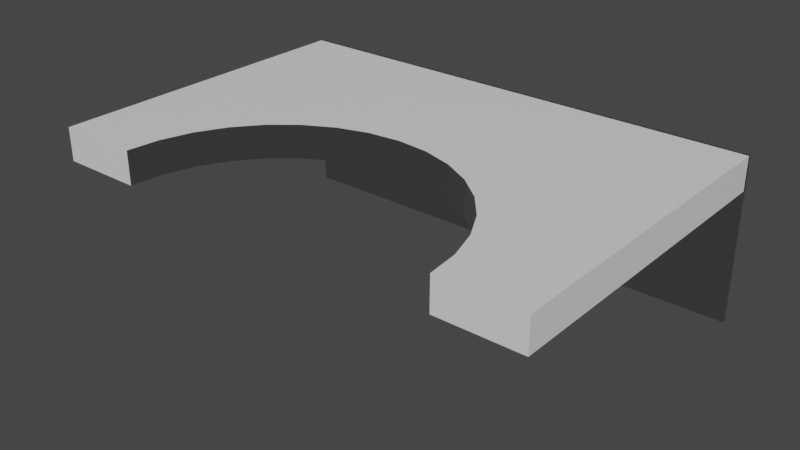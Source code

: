 # Source: GasSup.blend  (saved by Blender 3.6.13; exported with 4.5.12 LTS)
import bpy
from mathutils import Matrix  # noqa: F401  (used for matrix-valued properties, if any)

bpy.ops.wm.read_factory_settings(use_empty=True)
scene = bpy.context.scene
scene.name = 'Scene'

# ---- collections
col_collection = bpy.data.collections.new('Collection'); scene.collection.children.link(col_collection)

# ---- materials (node trees are filled in below, after node groups)
mat_material_001 = bpy.data.materials.new('Material.001')
mat_material_001.alpha_threshold = 0.0
mat_material_001.use_transparent_shadow = False
mat_material_001.roughness = 0.5
mat_material_001.line_color = (0.0, 0.0, 0.0, 1.0)
mat_material = bpy.data.materials.new('Material')
mat_material.alpha_threshold = 0.0
mat_material.use_transparent_shadow = False
mat_material.roughness = 0.5
mat_material.line_color = (0.0, 0.0, 0.0, 1.0)

# ---- material node trees
mat_material_001.use_nodes = True; mat_material_001.node_tree.nodes.clear()
_N = mat_material_001.node_tree.nodes; _L = mat_material_001.node_tree.links
n0 = _N.new('ShaderNodeOutputMaterial'); n0.name = 'Material Output'; n0.location = (300, 300)
n1 = _N.new('ShaderNodeBsdfPrincipled'); n1.name = 'Principled BSDF'; n1.location = (10, 300)
n1.distribution = 'GGX'
n1.subsurface_method = 'RANDOM_WALK_SKIN'
n1.inputs[0].default_value = (0.5956, 0.5956, 0.5956, 1.0)
n1.inputs[1].default_value = 1.0
n1.inputs[2].default_value = 0.1
n1.inputs[3].default_value = 1.45
n1.inputs[27].default_value = (0.0, 0.0, 0.0, 1.0)
n1.inputs[28].default_value = 1.0
_L.new(n1.outputs[0], n0.inputs[0])
n0.is_active_output = True
mat_material.use_nodes = True; mat_material.node_tree.nodes.clear()
_N = mat_material.node_tree.nodes; _L = mat_material.node_tree.links
n0 = _N.new('ShaderNodeOutputMaterial'); n0.name = 'Material Output'; n0.location = (300, 300)
n1 = _N.new('ShaderNodeBsdfPrincipled'); n1.name = 'Principled BSDF'; n1.location = (10, 300)
n1.distribution = 'GGX'
n1.subsurface_method = 'RANDOM_WALK_SKIN'
n1.inputs[3].default_value = 1.45
n1.inputs[27].default_value = (0.0, 0.0, 0.0, 1.0)
n1.inputs[28].default_value = 1.0
_L.new(n1.outputs[0], n0.inputs[0])
n0.is_active_output = True

# ---- world
world_world = bpy.data.worlds.new('World'); scene.world = world_world
world_world.use_nodes = True; world_world.node_tree.nodes.clear()
_N = world_world.node_tree.nodes; _L = world_world.node_tree.links
n0 = _N.new('ShaderNodeOutputWorld'); n0.name = 'World Output'; n0.location = (300, 300)
n1 = _N.new('ShaderNodeBackground'); n1.name = 'Background'; n1.location = (10, 300)
n1.inputs[0].default_value = (0.05088, 0.05088, 0.05088, 1.0)
_L.new(n1.outputs[0], n0.inputs[0])
n0.is_active_output = True
world_world.color = (0.05088, 0.05088, 0.05088)
world_world.use_sun_shadow = False
world_world.sun_shadow_jitter_overblur = 0.0

# ---- meshes
me_cube_003 = bpy.data.meshes.new('Cube.003')
me_cube_003.from_pydata([(1.0, 1.0, 1.0), (1.0, 1.0, -1.0), (1.0, -1.0, 1.0), (1.0, -1.0, -1.0), (-1.0, 1.0, 1.0), (-1.0, 1.0, -1.0), (-1.0, -1.0, 1.0), (-1.0, -1.0, -1.0), (1.0, 1.0, 0.0), (1.0, 0.6, 0.0), (1.0, 1.0, 200.0), (1.0, 0.6, 200.0), (-1.0, 1.0, 0.0), (-1.0, 0.6, 0.0), (-1.0, 1.0, 200.0), (-1.0, 0.6, 200.0), (-0.4714, 1.0, 129.3), (-0.5543, 1.0, 144.4), (-0.1301, 1.0, 101.9), (0.0, 1.0, 100.0), (-0.2551, 1.0, 107.6), (-0.3704, 1.0, 116.9), (-0.6159, 1.0, 161.7), (-0.6539, 1.0, 180.5), (0.1301, 1.0, 101.9), (0.2551, 1.0, 107.6), (0.6667, 1.0, 200.0), (0.6159, 1.0, 161.7), (0.6539, 1.0, 180.5), (0.3704, 1.0, 116.9), (0.4714, 1.0, 129.3), (0.5543, 1.0, 144.4), (-0.6667, 1.0, 200.0), (0.6667, 0.6, 200.0), (-0.6667, 0.6, 200.0), (0.1301, 0.6, 101.9), (0.0, 0.6, 100.0), (0.2551, 0.6, 107.6), (0.3704, 0.6, 116.9), (0.4714, 0.6, 129.3), (0.5543, 0.6, 144.4), (-0.6539, 0.6, 180.5), (-0.3704, 0.6, 116.9), (-0.4714, 0.6, 129.3), (-0.5543, 0.6, 144.4), (-0.6159, 0.6, 161.7), (-0.1301, 0.6, 101.9), (-0.2551, 0.6, 107.6), (0.6539, 0.6, 180.5), (0.6159, 0.6, 161.7)], [], [(0, 4, 6, 2), (3, 2, 6, 7), (7, 6, 4, 5), (5, 1, 3, 7), (1, 0, 2, 3), (5, 4, 0, 1), (26, 10, 8, 12, 14, 32, 23, 22, 17, 16, 21, 20, 18, 19, 24, 25, 29, 30, 31, 27, 28), (14, 15, 34, 32), (11, 10, 26, 33), (15, 14, 12, 13), (34, 15, 13, 9, 11, 33, 48, 49, 40, 39, 38, 37, 35, 36, 46, 47, 42, 43, 44, 45, 41), (9, 8, 10, 11), (13, 12, 8, 9), (35, 24, 19, 36), (37, 25, 24, 35), (38, 29, 25, 37), (39, 30, 29, 38), (40, 31, 30, 39), (27, 31, 40, 49), (48, 28, 27, 49), (26, 28, 48, 33), (23, 32, 34, 41), (22, 23, 41, 45), (17, 22, 45, 44), (16, 17, 44, 43), (21, 16, 43, 42), (20, 21, 42, 47), (18, 20, 47, 46), (19, 18, 46, 36)])
me_cube_003.polygons.foreach_set('material_index', [0, 0, 0, 0, 0, 0, 1, 1, 1, 1, 1, 1, 1, 0, 0, 0, 0, 0, 0, 0, 0, 0, 0, 0, 0, 0, 0, 0, 0])
_uv = me_cube_003.uv_layers.new(name='UVMap')
_uv.uv.foreach_set('vector', [0.625, 0.5, 0.875, 0.5, 0.875, 0.75, 0.625, 0.75, 0.375, 0.75, 0.625, 0.75, 0.625, 1.0, 0.375, 1.0, 0.375, 0.0, 0.625, 0.0, 0.625, 0.25, 0.375, 0.25, 0.125, 0.5, 0.375, 0.5, 0.375, 0.75, 0.125, 0.75, 0.375, 0.5, 0.625, 0.5, 0.625, 0.75, 0.375, 0.75, 0.375, 0.25, 0.625, 0.25, 0.625, 0.5, 0.375, 0.5, 0.6667, 0.75, 0.625, 0.75, 0.625, 0.5, 0.875, 0.5, 0.875, 0.75, 0.8333, 0.75, 0.8317, 0.7256, 0.827, 0.7022, 0.8193, 0.6806, 0.8089, 0.6616, 0.7963, 0.6461, 0.7819, 0.6345, 0.7663, 0.6274, 0.75, 0.625, 0.7337, 0.6274, 0.7181, 0.6345, 0.7037, 0.6461, 0.6911, 0.6616, 0.6807, 0.6806, 0.673, 0.7022, 0.6683, 0.7256, 0.625, 1.0, 0.375, 1.0, 0.375, 0.9583, 0.625, 0.9583, 0.375, 0.75, 0.625, 0.75, 0.625, 0.7917, 0.375, 0.7917, 0.375, 0.0, 0.625, 0.0, 0.625, 0.25, 0.375, 0.25, 0.1667, 0.75, 0.125, 0.75, 0.125, 0.5, 0.375, 0.5, 0.375, 0.75, 0.3333, 0.75, 0.3317, 0.7256, 0.327, 0.7022, 0.3193, 0.6806, 0.3089, 0.6616, 0.2963, 0.6461, 0.2819, 0.6345, 0.2663, 0.6274, 0.25, 0.625, 0.2337, 0.6274, 0.2181, 0.6345, 0.2037, 0.6461, 0.1911, 0.6616, 0.1807, 0.6806, 0.173, 0.7022, 0.1683, 0.7256, 0.375, 0.5, 0.625, 0.5, 0.625, 0.75, 0.375, 0.75, 0.375, 0.25, 0.625, 0.25, 0.625, 0.5, 0.375, 0.5, 0.9688, 0.725, 0.9688, 0.775, 1.0, 0.775, 1.0, 0.725, 0.9375, 0.725, 0.9375, 0.775, 0.9688, 0.775, 0.9688, 0.725, 0.9062, 0.725, 0.9062, 0.775, 0.9375, 0.775, 0.9375, 0.725, 0.875, 0.725, 0.875, 0.775, 0.9062, 0.775, 0.9062, 0.725, 0.8438, 0.725, 0.8438, 0.775, 0.875, 0.775, 0.875, 0.725, 0.8125, 0.775, 0.8438, 0.775, 0.8438, 0.725, 0.8125, 0.725, 0.7812, 0.725, 0.7812, 0.775, 0.8125, 0.775, 0.8125, 0.725, 0.75, 0.775, 0.7812, 0.775, 0.7812, 0.725, 0.75, 0.725, 0.2188, 0.775, 0.25, 0.775, 0.25, 0.725, 0.2188, 0.725, 0.1875, 0.775, 0.2188, 0.775, 0.2188, 0.725, 0.1875, 0.725, 0.1562, 0.775, 0.1875, 0.775, 0.1875, 0.725, 0.1562, 0.725, 0.125, 0.775, 0.1562, 0.775, 0.1562, 0.725, 0.125, 0.725, 0.09375, 0.775, 0.125, 0.775, 0.125, 0.725, 0.09375, 0.725, 0.0625, 0.775, 0.09375, 0.775, 0.09375, 0.725, 0.0625, 0.725, 0.03125, 0.775, 0.0625, 0.775, 0.0625, 0.725, 0.03125, 0.725, 0.0, 0.775, 0.03125, 0.775, 0.03125, 0.725, 0.0, 0.725])
me_cube_003.materials.append(mat_material_001)
me_cube_003.materials.append(mat_material)
me_cube_003.use_mirror_vertex_groups = False
me_cube_003.update()

# ---- objects
ob_cube_001 = bpy.data.objects.new('Cube.001', me_cube_003)

# ---- transforms, parenting, visibility, modifiers, constraints
ob_cube_001.location = (0.0, 1.0, -0.4)
ob_cube_001.rotation_euler = (1.571, 0.0, 0.0)
ob_cube_001.scale = (1.5, 0.5, 0.01)
ob_cube_001.lock_rotations_4d = False
ob_cube_001.empty_display_type = 'ARROWS'
ob_cube_001.lineart.crease_threshold = 0.0

# ---- collection membership
col_collection.objects.link(ob_cube_001)

# ---- scene / render settings (as saved in the file)
scene.frame_start = 1; scene.frame_end = 250; scene.frame_set(1)
scene.render.engine = 'BLENDER_EEVEE_NEXT'
scene.cycles.sampling_pattern = 'TABULATED_SOBOL'
scene.view_settings.view_transform = 'Filmic'
bpy.context.view_layer.update()

# ---- added for rendering (the .blend has no active camera and no usable light): camera, sun
cam_auto = bpy.data.cameras.new('AutoCamera')
cam_auto.lens = 50.0
cam_auto.sensor_width = 36.0
cam_auto.clip_end = 1000.0
ob_auto_camera = bpy.data.objects.new('AutoCamera', cam_auto)
scene.collection.objects.link(ob_auto_camera)
ob_auto_camera.location = (3.46683, -4.15519, 2.37346)
ob_auto_camera.rotation_euler = (1.09748, -7.21219e-08, 0.694738)
scene.camera = ob_auto_camera
light_auto_sun = bpy.data.lights.new('AutoSun', 'SUN')
light_auto_sun.energy = 3.0
light_auto_sun.angle = 0.0523599
ob_auto_sun = bpy.data.objects.new('AutoSun', light_auto_sun)
scene.collection.objects.link(ob_auto_sun)
ob_auto_sun.rotation_euler = (0.872665, 0.174533, 0.523599)
bpy.context.view_layer.update()
